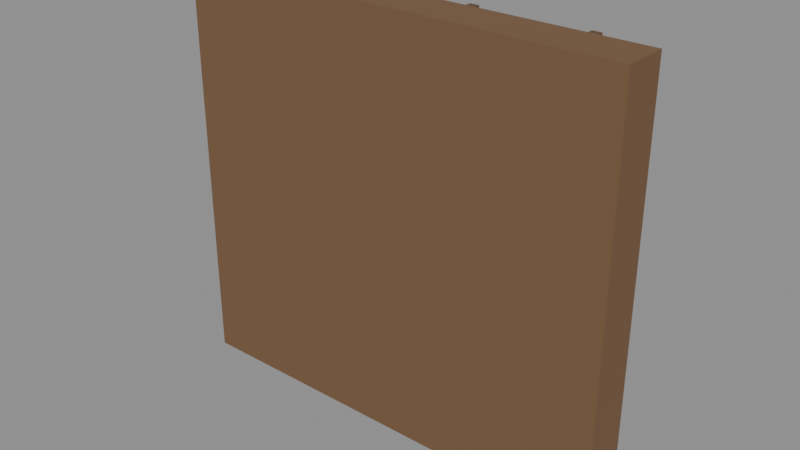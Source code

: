 # Source: Kit_wood_wall.blend  (saved by Blender 5.3.31; exported with 4.5.12 LTS)
import bpy
from mathutils import Matrix  # noqa: F401  (used for matrix-valued properties, if any)

bpy.ops.wm.read_factory_settings(use_empty=True)
scene = bpy.context.scene
scene.name = 'Scene'

# ---- collections
col_kit_wood_wall = bpy.data.collections.new('Kit_wood_wall'); scene.collection.children.link(col_kit_wood_wall)

# ---- materials (node trees are filled in below, after node groups)
mat_woodplanks_0 = bpy.data.materials.new('WoodPlanks_0')
mat_wood_1 = bpy.data.materials.new('Wood_1')

# ---- material node trees
mat_woodplanks_0.use_nodes = True; mat_woodplanks_0.node_tree.nodes.clear()
_N = mat_woodplanks_0.node_tree.nodes; _L = mat_woodplanks_0.node_tree.links
n0 = _N.new('ShaderNodeBsdfPrincipled'); n0.name = 'Principled BSDF'; n0.location = (-200, 100)
n0.inputs[0].default_value = (0.1812, 0.09759, 0.04519, 1.0)
n0.inputs[2].default_value = 0.75
n0.inputs[10].default_value = 0.005
n1 = _N.new('ShaderNodeOutputMaterial'); n1.name = 'Material Output'; n1.location = (200, 100)
_L.new(n0.outputs[0], n1.inputs[0])
n1.is_active_output = True
mat_wood_1.use_nodes = True; mat_wood_1.node_tree.nodes.clear()
_N = mat_wood_1.node_tree.nodes; _L = mat_wood_1.node_tree.links
n0 = _N.new('ShaderNodeBsdfPrincipled'); n0.name = 'Principled BSDF'; n0.location = (-200, 100)
n0.inputs[0].default_value = (0.1274, 0.06848, 0.0319, 1.0)
n0.inputs[2].default_value = 0.7
n0.inputs[10].default_value = 0.005
n1 = _N.new('ShaderNodeOutputMaterial'); n1.name = 'Material Output'; n1.location = (200, 100)
_L.new(n0.outputs[0], n1.inputs[0])
n1.is_active_output = True

# ---- meshes
me_wall_1 = bpy.data.meshes.new('Wall_1')
me_wall_1.from_pydata([(-1.5, -0.15, -1.375), (-1.5, -0.15, 1.375), (-1.5, 0.15, -1.375), (-1.5, 0.15, 1.375), (1.5, -0.15, -1.375), (1.5, -0.15, 1.375), (1.5, 0.15, -1.375), (1.5, 0.15, 1.375)], [], [(0, 1, 3, 2), (2, 3, 7, 6), (6, 7, 5, 4), (4, 5, 1, 0), (2, 6, 4, 0), (7, 3, 1, 5)])
me_wall_1.materials.append(mat_woodplanks_0)
me_wall_1.update()
me_batten0_2 = bpy.data.meshes.new('Batten0_2')
me_batten0_2.from_pydata([(-0.03, -0.02, -1.375), (-0.03, -0.02, 1.375), (-0.03, 0.02, -1.375), (-0.03, 0.02, 1.375), (0.03, -0.02, -1.375), (0.03, -0.02, 1.375), (0.03, 0.02, -1.375), (0.03, 0.02, 1.375)], [], [(0, 1, 3, 2), (2, 3, 7, 6), (6, 7, 5, 4), (4, 5, 1, 0), (2, 6, 4, 0), (7, 3, 1, 5)])
me_batten0_2.materials.append(mat_wood_1)
me_batten0_2.update()
me_batten1_3 = bpy.data.meshes.new('Batten1_3')
me_batten1_3.from_pydata([(-0.03, -0.02, -1.375), (-0.03, -0.02, 1.375), (-0.03, 0.02, -1.375), (-0.03, 0.02, 1.375), (0.03, -0.02, -1.375), (0.03, -0.02, 1.375), (0.03, 0.02, -1.375), (0.03, 0.02, 1.375)], [], [(0, 1, 3, 2), (2, 3, 7, 6), (6, 7, 5, 4), (4, 5, 1, 0), (2, 6, 4, 0), (7, 3, 1, 5)])
me_batten1_3.materials.append(mat_wood_1)
me_batten1_3.update()
me_batten2_4 = bpy.data.meshes.new('Batten2_4')
me_batten2_4.from_pydata([(-0.03, -0.02, -1.375), (-0.03, -0.02, 1.375), (-0.03, 0.02, -1.375), (-0.03, 0.02, 1.375), (0.03, -0.02, -1.375), (0.03, -0.02, 1.375), (0.03, 0.02, -1.375), (0.03, 0.02, 1.375)], [], [(0, 1, 3, 2), (2, 3, 7, 6), (6, 7, 5, 4), (4, 5, 1, 0), (2, 6, 4, 0), (7, 3, 1, 5)])
me_batten2_4.materials.append(mat_wood_1)
me_batten2_4.update()
me_batten3_5 = bpy.data.meshes.new('Batten3_5')
me_batten3_5.from_pydata([(-0.03, -0.02, -1.375), (-0.03, -0.02, 1.375), (-0.03, 0.02, -1.375), (-0.03, 0.02, 1.375), (0.03, -0.02, -1.375), (0.03, -0.02, 1.375), (0.03, 0.02, -1.375), (0.03, 0.02, 1.375)], [], [(0, 1, 3, 2), (2, 3, 7, 6), (6, 7, 5, 4), (4, 5, 1, 0), (2, 6, 4, 0), (7, 3, 1, 5)])
me_batten3_5.materials.append(mat_wood_1)
me_batten3_5.update()

# ---- objects
ob_wall = bpy.data.objects.new('Wall', me_wall_1)
ob_batten0 = bpy.data.objects.new('Batten0', me_batten0_2)
ob_batten1 = bpy.data.objects.new('Batten1', me_batten1_3)
ob_batten2 = bpy.data.objects.new('Batten2', me_batten2_4)
ob_batten3 = bpy.data.objects.new('Batten3', me_batten3_5)

# ---- transforms, parenting, visibility, modifiers, constraints
ob_wall.location = (0.0, 0.0, 0.0)
ob_batten0.location = (-1.125, 0.17, 0.0)
ob_batten1.location = (-0.375, 0.17, 0.0)
ob_batten2.location = (0.375, 0.17, 0.0)
ob_batten3.location = (1.125, 0.17, 0.0)

# ---- collection membership
col_kit_wood_wall.objects.link(ob_wall)
col_kit_wood_wall.objects.link(ob_batten0)
col_kit_wood_wall.objects.link(ob_batten1)
col_kit_wood_wall.objects.link(ob_batten2)
col_kit_wood_wall.objects.link(ob_batten3)

# ---- scene / render settings (as saved in the file)
scene.frame_start = 1; scene.frame_end = 250; scene.frame_set(1)
scene.render.engine = 'BLENDER_EEVEE_NEXT'
scene.render.bake_bias = 0.0
scene.render.bake_samples = 0
scene.render.compositor_device = 'GPU'
scene.eevee.use_volume_custom_range = False
scene.eevee.fast_gi_thickness_near = 0.1
scene.eevee.fast_gi_thickness_far = 0.0
scene.eevee.ray_tracing_options.screen_trace_thickness = 0.1
bpy.context.view_layer.update()

# ---- added for rendering (the .blend has no active camera and no usable light): camera, sun + grey world if the file has none
cam_auto = bpy.data.cameras.new('AutoCamera')
cam_auto.lens = 50.0
cam_auto.sensor_width = 36.0
cam_auto.clip_end = 1000.0
ob_auto_camera = bpy.data.objects.new('AutoCamera', cam_auto)
scene.collection.objects.link(ob_auto_camera)
ob_auto_camera.location = (3.77851, -4.51421, 3.02281)
ob_auto_camera.rotation_euler = (1.09748, -7.21219e-08, 0.694738)
scene.camera = ob_auto_camera
light_auto_sun = bpy.data.lights.new('AutoSun', 'SUN')
light_auto_sun.energy = 3.0
light_auto_sun.angle = 0.0523599
ob_auto_sun = bpy.data.objects.new('AutoSun', light_auto_sun)
scene.collection.objects.link(ob_auto_sun)
ob_auto_sun.rotation_euler = (0.872665, 0.174533, 0.523599)
if scene.world is None:
    world_auto = bpy.data.worlds.new('AutoWorld')
    world_auto.color = (0.3, 0.3, 0.3)
    scene.world = world_auto
bpy.context.view_layer.update()
